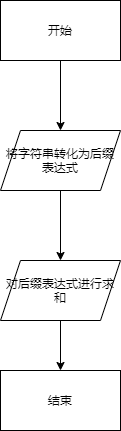

The diagram above was exported from draw.io. Its source (the exported page's mxGraphModel, read from the mxfile embedded in the PNG):
<mxGraphModel dx="820" dy="383" grid="1" gridSize="10" guides="1" tooltips="1" connect="1" arrows="1" fold="1" page="1" pageScale="1" pageWidth="827" pageHeight="1169" math="0" shadow="0">
  <root>
    <mxCell id="0" />
    <mxCell id="1" parent="0" />
    <mxCell id="6" style="edgeStyle=orthogonalEdgeStyle;rounded=0;orthogonalLoop=1;jettySize=auto;html=1;exitX=0.5;exitY=1;exitDx=0;exitDy=0;" edge="1" parent="1" source="2" target="3">
      <mxGeometry relative="1" as="geometry" />
    </mxCell>
    <mxCell id="2" value="开始" style="rounded=0;whiteSpace=wrap;html=1;" vertex="1" parent="1">
      <mxGeometry x="310" y="90" width="120" height="60" as="geometry" />
    </mxCell>
    <mxCell id="7" style="edgeStyle=orthogonalEdgeStyle;rounded=0;orthogonalLoop=1;jettySize=auto;html=1;exitX=0.5;exitY=1;exitDx=0;exitDy=0;" edge="1" parent="1" source="3" target="4">
      <mxGeometry relative="1" as="geometry" />
    </mxCell>
    <mxCell id="3" value="将字符串转化为后缀表达式" style="shape=parallelogram;perimeter=parallelogramPerimeter;whiteSpace=wrap;html=1;fixedSize=1;" vertex="1" parent="1">
      <mxGeometry x="310" y="220" width="120" height="60" as="geometry" />
    </mxCell>
    <mxCell id="8" style="edgeStyle=orthogonalEdgeStyle;rounded=0;orthogonalLoop=1;jettySize=auto;html=1;exitX=0.5;exitY=1;exitDx=0;exitDy=0;" edge="1" parent="1" source="4" target="5">
      <mxGeometry relative="1" as="geometry" />
    </mxCell>
    <mxCell id="4" value="对后缀表达式进行求和" style="shape=parallelogram;perimeter=parallelogramPerimeter;whiteSpace=wrap;html=1;fixedSize=1;" vertex="1" parent="1">
      <mxGeometry x="310" y="350" width="120" height="60" as="geometry" />
    </mxCell>
    <mxCell id="5" value="结束" style="rounded=0;whiteSpace=wrap;html=1;" vertex="1" parent="1">
      <mxGeometry x="310" y="460" width="120" height="60" as="geometry" />
    </mxCell>
  </root>
</mxGraphModel>